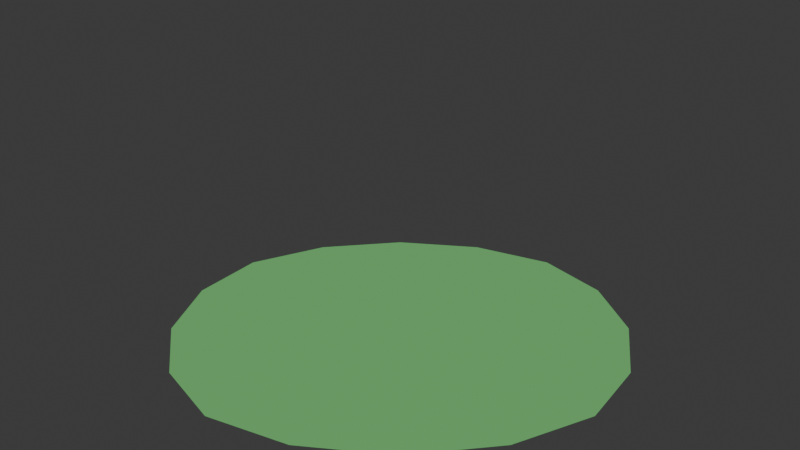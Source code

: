 # Source: grasfl_che.blend  (saved by Blender 5.0.118; exported with 4.5.12 LTS)
import bpy
from mathutils import Matrix  # noqa: F401  (used for matrix-valued properties, if any)

bpy.ops.wm.read_factory_settings(use_empty=True)
scene = bpy.context.scene
scene.name = 'Scene'

# ---- collections
col_collection = bpy.data.collections.new('Collection'); scene.collection.children.link(col_collection)

# ---- materials (node trees are filled in below, after node groups)
mat_grassmaterial = bpy.data.materials.new('GrassMaterial')

# ---- material node trees
mat_grassmaterial.use_nodes = True; mat_grassmaterial.node_tree.nodes.clear()
_N = mat_grassmaterial.node_tree.nodes; _L = mat_grassmaterial.node_tree.links
n0 = _N.new('ShaderNodeBsdfPrincipled'); n0.name = 'Principled BSDF'; n0.location = (-200, 100)
n0.inputs[0].default_value = (0.1, 0.35, 0.1, 1.0)
n0.inputs[2].default_value = 0.8
n1 = _N.new('ShaderNodeOutputMaterial'); n1.name = 'Material Output'; n1.location = (200, 100)
_L.new(n0.outputs[0], n1.inputs[0])
n1.is_active_output = True

# ---- world
world_world = bpy.data.worlds.new('World'); scene.world = world_world
world_world.use_nodes = True; world_world.node_tree.nodes.clear()
_N = world_world.node_tree.nodes; _L = world_world.node_tree.links
n0 = _N.new('ShaderNodeOutputWorld'); n0.name = 'World Output'; n0.location = (200, 100)
n1 = _N.new('ShaderNodeBackground'); n1.name = 'Background'; n1.location = (-200, 100)
n1.inputs[0].default_value = (0.05088, 0.05088, 0.05088, 1.0)
_L.new(n1.outputs[0], n0.inputs[0])
n0.is_active_output = True
world_world.color = (0.05088, 0.05088, 0.05088)
world_world.sun_shadow_jitter_overblur = 0.0

# ---- cameras
cam_camera_001 = bpy.data.cameras.new('Camera.001')

# ---- lights
light_sun = bpy.data.lights.new('Sun', 'SUN')
light_sun.energy = 3.0

# ---- meshes
me_plane = bpy.data.meshes.new('Plane')
me_plane.from_pydata([(-0.3359, -0.3359, 0.0), (0.3359, -0.3359, 0.0), (-0.3359, 0.3359, 0.0), (0.3359, 0.3359, 0.0), (-0.4271, 0.1823, 0.0), (-0.4583, 0.0, 0.0), (-0.4271, -0.1823, 0.0), (-0.1823, -0.4271, 0.0), (0.0, -0.4583, 0.0), (0.1823, -0.4271, 0.0), (0.4271, -0.1823, 0.0), (0.4583, 0.0, 0.0), (0.4271, 0.1823, 0.0), (0.1823, 0.4271, 0.0), (0.0, 0.4583, 0.0), (-0.1823, 0.4271, 0.0), (-0.2153, -0.2153, 0.0), (0.0, -0.2292, 0.0), (0.2153, -0.2153, 0.0), (-0.2292, -9.313e-10, 0.0), (0.0, 1.397e-09, 0.0), (0.2292, 0.0, 0.0), (-0.2153, 0.2153, 0.0), (0.0, 0.2292, 0.0), (0.2153, 0.2153, 0.0)], [], [(16, 17, 20, 19), (17, 18, 21, 20), (19, 20, 23, 22), (20, 21, 24, 23), (0, 7, 16, 6), (7, 8, 17, 16), (8, 9, 18, 17), (9, 1, 10, 18), (18, 10, 11, 21), (21, 11, 12, 24), (24, 12, 3, 13), (23, 24, 13, 14), (22, 23, 14, 15), (4, 22, 15, 2), (5, 19, 22, 4), (6, 16, 19, 5)])
_uv = me_plane.uv_layers.new(name='UVMap')
_uv.uv.foreach_set('vector', [0.25, 0.25, 0.5, 0.25, 0.5, 0.5, 0.25, 0.5, 0.5, 0.25, 0.75, 0.25, 0.75, 0.5, 0.5, 0.5, 0.25, 0.5, 0.5, 0.5, 0.5, 0.75, 0.25, 0.75, 0.5, 0.5, 0.75, 0.5, 0.75, 0.75, 0.5, 0.75, 0.0, 0.0, 0.25, 0.0, 0.25, 0.25, 0.0, 0.25, 0.25, 0.0, 0.5, 0.0, 0.5, 0.25, 0.25, 0.25, 0.5, 0.0, 0.75, 0.0, 0.75, 0.25, 0.5, 0.25, 0.75, 0.0, 1.0, 0.0, 1.0, 0.25, 0.75, 0.25, 0.75, 0.25, 1.0, 0.25, 1.0, 0.5, 0.75, 0.5, 0.75, 0.5, 1.0, 0.5, 1.0, 0.75, 0.75, 0.75, 0.75, 0.75, 1.0, 0.75, 1.0, 1.0, 0.75, 1.0, 0.5, 0.75, 0.75, 0.75, 0.75, 1.0, 0.5, 1.0, 0.25, 0.75, 0.5, 0.75, 0.5, 1.0, 0.25, 1.0, 0.0, 0.75, 0.25, 0.75, 0.25, 1.0, 0.0, 1.0, 0.0, 0.5, 0.25, 0.5, 0.25, 0.75, 0.0, 0.75, 0.0, 0.25, 0.25, 0.25, 0.25, 0.5, 0.0, 0.5])
me_plane.materials.append(mat_grassmaterial)
me_plane.update()

# ---- objects
ob_grasspatch = bpy.data.objects.new('GrassPatch', me_plane)
ob_camera = bpy.data.objects.new('Camera', cam_camera_001)
ob_sun = bpy.data.objects.new('Sun', light_sun)

# ---- transforms, parenting, visibility, modifiers, constraints
ob_grasspatch.location = (0.0, 0.0, 0.0)
_m = ob_grasspatch.modifiers.new('GrassParticles', 'PARTICLE_SYSTEM')
ob_camera.location = (0.0, -2.0, 1.0)
ob_camera.rotation_euler = (1.2, 0.0, 0.0)
ob_sun.location = (2.0, -2.0, 3.0)

# ---- collection membership
col_collection.objects.link(ob_grasspatch)
col_collection.objects.link(ob_camera)
col_collection.objects.link(ob_sun)

# ---- scene / render settings (as saved in the file)
scene.camera = ob_camera
scene.frame_start = 1; scene.frame_end = 250; scene.frame_set(1)
scene.render.engine = 'BLENDER_EEVEE_NEXT'
scene.render.bake_bias = 0.0
scene.render.bake_samples = 0
scene.cycles.sampling_pattern = 'TABULATED_SOBOL'
scene.eevee.use_volume_custom_range = False
bpy.context.view_layer.update()
